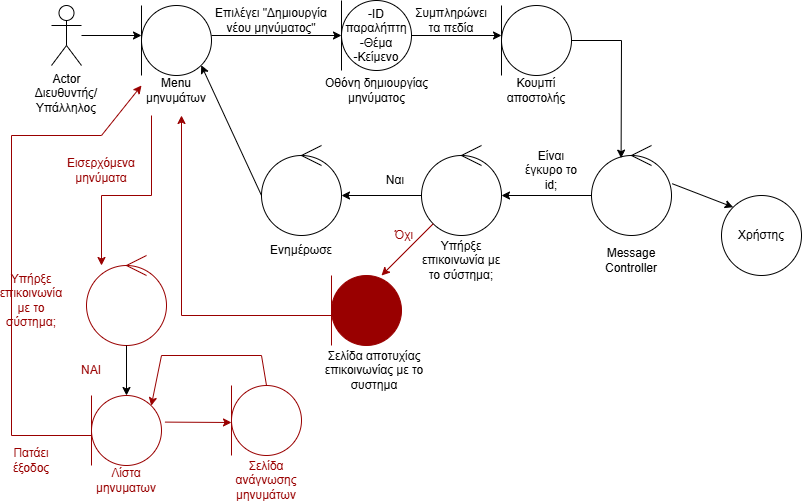

The diagram above was exported from draw.io. Its source (the exported page's mxGraphModel, read from the mxfile embedded in the PNG):
<mxGraphModel dx="995" dy="569" grid="1" gridSize="10" guides="1" tooltips="1" connect="1" arrows="1" fold="1" page="1" pageScale="1" pageWidth="827" pageHeight="1169" math="0" shadow="0">
  <root>
    <mxCell id="0" />
    <mxCell id="1" parent="0" />
    <mxCell id="PmRRZnlAoMrPZLazO2Xl-1" value="Actor" style="shape=umlActor;verticalLabelPosition=bottom;verticalAlign=top;html=1;outlineConnect=0;" vertex="1" parent="1">
      <mxGeometry x="70" y="50" width="30" height="60" as="geometry" />
    </mxCell>
    <mxCell id="PmRRZnlAoMrPZLazO2Xl-3" value="Διευθυντής/Υπάλληλος" style="text;html=1;align=center;verticalAlign=middle;whiteSpace=wrap;rounded=0;" vertex="1" parent="1">
      <mxGeometry x="55" y="130" width="60" height="30" as="geometry" />
    </mxCell>
    <mxCell id="PmRRZnlAoMrPZLazO2Xl-4" value="" style="ellipse;whiteSpace=wrap;html=1;aspect=fixed;" vertex="1" parent="1">
      <mxGeometry x="160" y="50" width="70" height="70" as="geometry" />
    </mxCell>
    <mxCell id="PmRRZnlAoMrPZLazO2Xl-5" value="" style="endArrow=none;html=1;rounded=0;" edge="1" parent="1">
      <mxGeometry width="50" height="50" relative="1" as="geometry">
        <mxPoint x="160" y="120" as="sourcePoint" />
        <mxPoint x="160" y="50" as="targetPoint" />
      </mxGeometry>
    </mxCell>
    <mxCell id="PmRRZnlAoMrPZLazO2Xl-23" value="" style="ellipse;whiteSpace=wrap;html=1;aspect=fixed;strokeColor=#990000;" vertex="1" parent="1">
      <mxGeometry x="110" y="440" width="70" height="70" as="geometry" />
    </mxCell>
    <mxCell id="PmRRZnlAoMrPZLazO2Xl-24" value="" style="endArrow=none;html=1;rounded=0;strokeColor=#990000;" edge="1" parent="1">
      <mxGeometry width="50" height="50" relative="1" as="geometry">
        <mxPoint x="110" y="510" as="sourcePoint" />
        <mxPoint x="110" y="440" as="targetPoint" />
      </mxGeometry>
    </mxCell>
    <mxCell id="PmRRZnlAoMrPZLazO2Xl-25" value="Menu μηνυμάτων" style="text;html=1;align=center;verticalAlign=middle;whiteSpace=wrap;rounded=0;" vertex="1" parent="1">
      <mxGeometry x="165" y="120" width="60" height="30" as="geometry" />
    </mxCell>
    <mxCell id="PmRRZnlAoMrPZLazO2Xl-26" value="" style="endArrow=classic;html=1;rounded=0;" edge="1" parent="1" source="PmRRZnlAoMrPZLazO2Xl-1">
      <mxGeometry width="50" height="50" relative="1" as="geometry">
        <mxPoint x="180" y="330" as="sourcePoint" />
        <mxPoint x="160" y="80" as="targetPoint" />
      </mxGeometry>
    </mxCell>
    <mxCell id="PmRRZnlAoMrPZLazO2Xl-27" value="" style="endArrow=classic;html=1;rounded=0;" edge="1" parent="1">
      <mxGeometry width="50" height="50" relative="1" as="geometry">
        <mxPoint x="230" y="80" as="sourcePoint" />
        <mxPoint x="360" y="80" as="targetPoint" />
      </mxGeometry>
    </mxCell>
    <mxCell id="PmRRZnlAoMrPZLazO2Xl-28" value="Επιλέγει &quot;Δημιουργία νέου μηνύματος&quot;" style="text;html=1;align=center;verticalAlign=middle;whiteSpace=wrap;rounded=0;" vertex="1" parent="1">
      <mxGeometry x="230" y="50" width="120" height="30" as="geometry" />
    </mxCell>
    <mxCell id="PmRRZnlAoMrPZLazO2Xl-29" value="" style="ellipse;whiteSpace=wrap;html=1;aspect=fixed;" vertex="1" parent="1">
      <mxGeometry x="360" y="45" width="70" height="70" as="geometry" />
    </mxCell>
    <mxCell id="PmRRZnlAoMrPZLazO2Xl-30" value="" style="endArrow=none;html=1;rounded=0;" edge="1" parent="1">
      <mxGeometry width="50" height="50" relative="1" as="geometry">
        <mxPoint x="360" y="115" as="sourcePoint" />
        <mxPoint x="360" y="45" as="targetPoint" />
      </mxGeometry>
    </mxCell>
    <mxCell id="PmRRZnlAoMrPZLazO2Xl-31" value="Οθόνη δημιουργίας μηνύματος" style="text;html=1;align=center;verticalAlign=middle;whiteSpace=wrap;rounded=0;" vertex="1" parent="1">
      <mxGeometry x="337.5" y="120" width="115" height="30" as="geometry" />
    </mxCell>
    <mxCell id="PmRRZnlAoMrPZLazO2Xl-32" style="edgeStyle=orthogonalEdgeStyle;rounded=0;orthogonalLoop=1;jettySize=auto;html=1;exitX=0.5;exitY=1;exitDx=0;exitDy=0;" edge="1" parent="1" source="PmRRZnlAoMrPZLazO2Xl-31" target="PmRRZnlAoMrPZLazO2Xl-31">
      <mxGeometry relative="1" as="geometry" />
    </mxCell>
    <mxCell id="PmRRZnlAoMrPZLazO2Xl-33" value="-ID παραλήπτη&lt;div&gt;-Θέμα&lt;/div&gt;&lt;div&gt;-Κείμενο&lt;/div&gt;" style="text;html=1;align=center;verticalAlign=middle;whiteSpace=wrap;rounded=0;" vertex="1" parent="1">
      <mxGeometry x="365" y="65" width="60" height="30" as="geometry" />
    </mxCell>
    <mxCell id="PmRRZnlAoMrPZLazO2Xl-34" value="" style="endArrow=classic;html=1;rounded=0;exitX=1;exitY=0.5;exitDx=0;exitDy=0;" edge="1" parent="1" source="PmRRZnlAoMrPZLazO2Xl-29">
      <mxGeometry width="50" height="50" relative="1" as="geometry">
        <mxPoint x="450" y="330" as="sourcePoint" />
        <mxPoint x="520" y="80" as="targetPoint" />
      </mxGeometry>
    </mxCell>
    <mxCell id="PmRRZnlAoMrPZLazO2Xl-36" value="" style="ellipse;whiteSpace=wrap;html=1;aspect=fixed;" vertex="1" parent="1">
      <mxGeometry x="520" y="50" width="70" height="70" as="geometry" />
    </mxCell>
    <mxCell id="PmRRZnlAoMrPZLazO2Xl-37" value="" style="endArrow=none;html=1;rounded=0;" edge="1" parent="1">
      <mxGeometry width="50" height="50" relative="1" as="geometry">
        <mxPoint x="520" y="120" as="sourcePoint" />
        <mxPoint x="520" y="50" as="targetPoint" />
      </mxGeometry>
    </mxCell>
    <mxCell id="PmRRZnlAoMrPZLazO2Xl-38" value="Κουμπί αποστολής" style="text;html=1;align=center;verticalAlign=middle;whiteSpace=wrap;rounded=0;" vertex="1" parent="1">
      <mxGeometry x="525" y="120" width="60" height="30" as="geometry" />
    </mxCell>
    <mxCell id="PmRRZnlAoMrPZLazO2Xl-39" value="Συμπληρώνει τα πεδία" style="text;html=1;align=center;verticalAlign=middle;whiteSpace=wrap;rounded=0;" vertex="1" parent="1">
      <mxGeometry x="440" y="50" width="60" height="30" as="geometry" />
    </mxCell>
    <mxCell id="PmRRZnlAoMrPZLazO2Xl-40" value="" style="ellipse;whiteSpace=wrap;html=1;aspect=fixed;" vertex="1" parent="1">
      <mxGeometry x="440" y="200" width="80" height="80" as="geometry" />
    </mxCell>
    <mxCell id="PmRRZnlAoMrPZLazO2Xl-41" value="" style="endArrow=none;html=1;rounded=0;" edge="1" parent="1">
      <mxGeometry width="50" height="50" relative="1" as="geometry">
        <mxPoint x="500" y="210" as="sourcePoint" />
        <mxPoint x="500" y="190" as="targetPoint" />
        <Array as="points">
          <mxPoint x="480" y="200" />
        </Array>
      </mxGeometry>
    </mxCell>
    <mxCell id="PmRRZnlAoMrPZLazO2Xl-44" value="" style="ellipse;whiteSpace=wrap;html=1;aspect=fixed;" vertex="1" parent="1">
      <mxGeometry x="610" y="200" width="80" height="80" as="geometry" />
    </mxCell>
    <mxCell id="PmRRZnlAoMrPZLazO2Xl-45" value="" style="endArrow=none;html=1;rounded=0;" edge="1" parent="1">
      <mxGeometry width="50" height="50" relative="1" as="geometry">
        <mxPoint x="670" y="210" as="sourcePoint" />
        <mxPoint x="670" y="190" as="targetPoint" />
        <Array as="points">
          <mxPoint x="650" y="200" />
        </Array>
      </mxGeometry>
    </mxCell>
    <mxCell id="PmRRZnlAoMrPZLazO2Xl-46" value="Message Controller" style="text;html=1;align=center;verticalAlign=middle;whiteSpace=wrap;rounded=0;" vertex="1" parent="1">
      <mxGeometry x="620" y="290" width="60" height="30" as="geometry" />
    </mxCell>
    <mxCell id="PmRRZnlAoMrPZLazO2Xl-47" value="" style="ellipse;whiteSpace=wrap;html=1;aspect=fixed;" vertex="1" parent="1">
      <mxGeometry x="740" y="240" width="80" height="80" as="geometry" />
    </mxCell>
    <mxCell id="PmRRZnlAoMrPZLazO2Xl-48" value="Χρήστης" style="text;html=1;align=center;verticalAlign=middle;whiteSpace=wrap;rounded=0;" vertex="1" parent="1">
      <mxGeometry x="750" y="265" width="60" height="30" as="geometry" />
    </mxCell>
    <mxCell id="PmRRZnlAoMrPZLazO2Xl-49" value="" style="endArrow=classic;html=1;rounded=0;entryX=0;entryY=0;entryDx=0;entryDy=0;exitX=1.01;exitY=0.353;exitDx=0;exitDy=0;exitPerimeter=0;" edge="1" parent="1" source="PmRRZnlAoMrPZLazO2Xl-44" target="PmRRZnlAoMrPZLazO2Xl-47">
      <mxGeometry width="50" height="50" relative="1" as="geometry">
        <mxPoint x="600" y="260" as="sourcePoint" />
        <mxPoint x="650" y="210" as="targetPoint" />
      </mxGeometry>
    </mxCell>
    <mxCell id="PmRRZnlAoMrPZLazO2Xl-50" value="" style="endArrow=classic;html=1;rounded=0;exitX=1;exitY=0.5;exitDx=0;exitDy=0;entryX=0.37;entryY=0.033;entryDx=0;entryDy=0;entryPerimeter=0;" edge="1" parent="1" source="PmRRZnlAoMrPZLazO2Xl-36" target="PmRRZnlAoMrPZLazO2Xl-44">
      <mxGeometry width="50" height="50" relative="1" as="geometry">
        <mxPoint x="530" y="350" as="sourcePoint" />
        <mxPoint x="580" y="300" as="targetPoint" />
        <Array as="points">
          <mxPoint x="640" y="85" />
        </Array>
      </mxGeometry>
    </mxCell>
    <mxCell id="PmRRZnlAoMrPZLazO2Xl-51" value="" style="endArrow=classic;html=1;rounded=0;exitX=0;exitY=0.5;exitDx=0;exitDy=0;" edge="1" parent="1" source="PmRRZnlAoMrPZLazO2Xl-44">
      <mxGeometry width="50" height="50" relative="1" as="geometry">
        <mxPoint x="510" y="350" as="sourcePoint" />
        <mxPoint x="520" y="240" as="targetPoint" />
      </mxGeometry>
    </mxCell>
    <mxCell id="PmRRZnlAoMrPZLazO2Xl-52" value="Είναι έγκυρο το id;" style="text;html=1;align=center;verticalAlign=middle;whiteSpace=wrap;rounded=0;" vertex="1" parent="1">
      <mxGeometry x="540" y="200" width="60" height="30" as="geometry" />
    </mxCell>
    <mxCell id="PmRRZnlAoMrPZLazO2Xl-53" value="Υπήρξε επικοινωνία με το σύστημα;" style="text;html=1;align=center;verticalAlign=middle;whiteSpace=wrap;rounded=0;" vertex="1" parent="1">
      <mxGeometry x="435" y="290" width="90" height="30" as="geometry" />
    </mxCell>
    <mxCell id="PmRRZnlAoMrPZLazO2Xl-54" value="" style="endArrow=classic;html=1;rounded=0;exitX=0;exitY=0.5;exitDx=0;exitDy=0;" edge="1" parent="1" source="PmRRZnlAoMrPZLazO2Xl-40">
      <mxGeometry width="50" height="50" relative="1" as="geometry">
        <mxPoint x="320" y="350" as="sourcePoint" />
        <mxPoint x="360" y="240" as="targetPoint" />
      </mxGeometry>
    </mxCell>
    <mxCell id="PmRRZnlAoMrPZLazO2Xl-55" value="Ναι" style="text;html=1;align=center;verticalAlign=middle;whiteSpace=wrap;rounded=0;" vertex="1" parent="1">
      <mxGeometry x="384" y="210" width="60" height="30" as="geometry" />
    </mxCell>
    <mxCell id="PmRRZnlAoMrPZLazO2Xl-56" value="" style="ellipse;whiteSpace=wrap;html=1;aspect=fixed;" vertex="1" parent="1">
      <mxGeometry x="280" y="200" width="80" height="80" as="geometry" />
    </mxCell>
    <mxCell id="PmRRZnlAoMrPZLazO2Xl-57" value="" style="endArrow=none;html=1;rounded=0;" edge="1" parent="1">
      <mxGeometry width="50" height="50" relative="1" as="geometry">
        <mxPoint x="340" y="210" as="sourcePoint" />
        <mxPoint x="340" y="190" as="targetPoint" />
        <Array as="points">
          <mxPoint x="320" y="200" />
        </Array>
      </mxGeometry>
    </mxCell>
    <mxCell id="PmRRZnlAoMrPZLazO2Xl-58" value="Ενημέρωσε" style="text;html=1;align=center;verticalAlign=middle;whiteSpace=wrap;rounded=0;" vertex="1" parent="1">
      <mxGeometry x="290" y="280" width="60" height="30" as="geometry" />
    </mxCell>
    <mxCell id="PmRRZnlAoMrPZLazO2Xl-59" value="" style="endArrow=classic;html=1;rounded=0;entryX=1;entryY=1;entryDx=0;entryDy=0;exitX=0;exitY=0.5;exitDx=0;exitDy=0;" edge="1" parent="1" source="PmRRZnlAoMrPZLazO2Xl-56" target="PmRRZnlAoMrPZLazO2Xl-4">
      <mxGeometry width="50" height="50" relative="1" as="geometry">
        <mxPoint x="220" y="350" as="sourcePoint" />
        <mxPoint x="270" y="300" as="targetPoint" />
      </mxGeometry>
    </mxCell>
    <mxCell id="PmRRZnlAoMrPZLazO2Xl-60" value="" style="endArrow=classic;html=1;rounded=0;exitX=0;exitY=1;exitDx=0;exitDy=0;fillColor=#f8cecc;strokeColor=#990000;" edge="1" parent="1" source="PmRRZnlAoMrPZLazO2Xl-40">
      <mxGeometry width="50" height="50" relative="1" as="geometry">
        <mxPoint x="460" y="350" as="sourcePoint" />
        <mxPoint x="400" y="320" as="targetPoint" />
      </mxGeometry>
    </mxCell>
    <mxCell id="PmRRZnlAoMrPZLazO2Xl-61" value="&lt;font style=&quot;color: rgb(153, 0, 0);&quot;&gt;Όχι&lt;/font&gt;" style="text;html=1;align=center;verticalAlign=middle;whiteSpace=wrap;rounded=0;" vertex="1" parent="1">
      <mxGeometry x="392.5" y="265" width="60" height="30" as="geometry" />
    </mxCell>
    <mxCell id="PmRRZnlAoMrPZLazO2Xl-62" value="" style="ellipse;whiteSpace=wrap;html=1;aspect=fixed;fillColor=#990000;strokeColor=#990000;" vertex="1" parent="1">
      <mxGeometry x="350" y="320" width="70" height="70" as="geometry" />
    </mxCell>
    <mxCell id="PmRRZnlAoMrPZLazO2Xl-63" value="" style="endArrow=none;html=1;rounded=0;fillColor=#f8cecc;strokeColor=#990000;" edge="1" parent="1">
      <mxGeometry width="50" height="50" relative="1" as="geometry">
        <mxPoint x="350" y="390" as="sourcePoint" />
        <mxPoint x="350" y="320" as="targetPoint" />
      </mxGeometry>
    </mxCell>
    <mxCell id="PmRRZnlAoMrPZLazO2Xl-64" value="Σελίδα αποτυχίας επικοινωνίας με το συστημα" style="text;html=1;align=center;verticalAlign=middle;whiteSpace=wrap;rounded=0;" vertex="1" parent="1">
      <mxGeometry x="337.5" y="400" width="110" height="30" as="geometry" />
    </mxCell>
    <mxCell id="PmRRZnlAoMrPZLazO2Xl-65" value="" style="endArrow=classic;html=1;rounded=0;strokeColor=#990000;" edge="1" parent="1">
      <mxGeometry width="50" height="50" relative="1" as="geometry">
        <mxPoint x="350" y="360" as="sourcePoint" />
        <mxPoint x="200" y="160" as="targetPoint" />
        <Array as="points">
          <mxPoint x="200" y="360" />
        </Array>
      </mxGeometry>
    </mxCell>
    <mxCell id="PmRRZnlAoMrPZLazO2Xl-66" value="" style="endArrow=classic;html=1;rounded=0;strokeColor=#990000;" edge="1" parent="1">
      <mxGeometry width="50" height="50" relative="1" as="geometry">
        <mxPoint x="170" y="160" as="sourcePoint" />
        <mxPoint x="120" y="310" as="targetPoint" />
        <Array as="points">
          <mxPoint x="170" y="240" />
          <mxPoint x="120" y="240" />
        </Array>
      </mxGeometry>
    </mxCell>
    <mxCell id="PmRRZnlAoMrPZLazO2Xl-67" value="&lt;font style=&quot;color: rgb(153, 0, 0);&quot;&gt;Εισερχόμενα μηνύματα&lt;/font&gt;" style="text;html=1;align=center;verticalAlign=middle;whiteSpace=wrap;rounded=0;" vertex="1" parent="1">
      <mxGeometry x="90" y="200" width="60" height="30" as="geometry" />
    </mxCell>
    <mxCell id="PmRRZnlAoMrPZLazO2Xl-68" value="" style="ellipse;whiteSpace=wrap;html=1;aspect=fixed;strokeColor=#990000;" vertex="1" parent="1">
      <mxGeometry x="105" y="310" width="80" height="80" as="geometry" />
    </mxCell>
    <mxCell id="PmRRZnlAoMrPZLazO2Xl-69" value="" style="endArrow=none;html=1;rounded=0;strokeColor=#990000;" edge="1" parent="1">
      <mxGeometry width="50" height="50" relative="1" as="geometry">
        <mxPoint x="165" y="320" as="sourcePoint" />
        <mxPoint x="165" y="300" as="targetPoint" />
        <Array as="points">
          <mxPoint x="145" y="310" />
        </Array>
      </mxGeometry>
    </mxCell>
    <mxCell id="PmRRZnlAoMrPZLazO2Xl-70" value="&lt;font style=&quot;color: rgb(153, 0, 0);&quot;&gt;Υπήρξε επικοινωνία με το σύστημα;&lt;/font&gt;" style="text;html=1;align=center;verticalAlign=middle;whiteSpace=wrap;rounded=0;" vertex="1" parent="1">
      <mxGeometry x="20" y="330" width="60" height="30" as="geometry" />
    </mxCell>
    <mxCell id="PmRRZnlAoMrPZLazO2Xl-71" value="" style="endArrow=classic;html=1;rounded=0;entryX=0.5;entryY=0;entryDx=0;entryDy=0;exitX=0.5;exitY=1;exitDx=0;exitDy=0;" edge="1" parent="1" source="PmRRZnlAoMrPZLazO2Xl-68" target="PmRRZnlAoMrPZLazO2Xl-23">
      <mxGeometry width="50" height="50" relative="1" as="geometry">
        <mxPoint x="110" y="350" as="sourcePoint" />
        <mxPoint x="160" y="300" as="targetPoint" />
      </mxGeometry>
    </mxCell>
    <mxCell id="PmRRZnlAoMrPZLazO2Xl-72" value="&lt;font style=&quot;color: rgb(153, 0, 0);&quot;&gt;ΝΑΙ&lt;/font&gt;" style="text;html=1;align=center;verticalAlign=middle;whiteSpace=wrap;rounded=0;" vertex="1" parent="1">
      <mxGeometry x="80" y="400" width="60" height="30" as="geometry" />
    </mxCell>
    <mxCell id="PmRRZnlAoMrPZLazO2Xl-73" value="&lt;font style=&quot;color: rgb(153, 0, 0);&quot;&gt;Λίστα μηνυματων&lt;/font&gt;" style="text;html=1;align=center;verticalAlign=middle;whiteSpace=wrap;rounded=0;" vertex="1" parent="1">
      <mxGeometry x="115" y="510" width="60" height="30" as="geometry" />
    </mxCell>
    <mxCell id="PmRRZnlAoMrPZLazO2Xl-74" value="" style="endArrow=classic;html=1;rounded=0;strokeColor=#990000;" edge="1" parent="1">
      <mxGeometry width="50" height="50" relative="1" as="geometry">
        <mxPoint x="110" y="480" as="sourcePoint" />
        <mxPoint x="160" y="130" as="targetPoint" />
        <Array as="points">
          <mxPoint x="30" y="480" />
          <mxPoint x="30" y="180" />
          <mxPoint x="120" y="180" />
        </Array>
      </mxGeometry>
    </mxCell>
    <mxCell id="PmRRZnlAoMrPZLazO2Xl-75" value="&lt;font style=&quot;color: rgb(153, 0, 0);&quot;&gt;Πατάει έξοδος&lt;/font&gt;" style="text;html=1;align=center;verticalAlign=middle;whiteSpace=wrap;rounded=0;" vertex="1" parent="1">
      <mxGeometry x="20" y="490" width="60" height="30" as="geometry" />
    </mxCell>
    <mxCell id="PmRRZnlAoMrPZLazO2Xl-76" value="" style="ellipse;whiteSpace=wrap;html=1;aspect=fixed;strokeColor=#990000;" vertex="1" parent="1">
      <mxGeometry x="250" y="430" width="70" height="70" as="geometry" />
    </mxCell>
    <mxCell id="PmRRZnlAoMrPZLazO2Xl-77" value="" style="endArrow=none;html=1;rounded=0;strokeColor=#990000;" edge="1" parent="1">
      <mxGeometry width="50" height="50" relative="1" as="geometry">
        <mxPoint x="250" y="500" as="sourcePoint" />
        <mxPoint x="250" y="430" as="targetPoint" />
      </mxGeometry>
    </mxCell>
    <mxCell id="PmRRZnlAoMrPZLazO2Xl-79" value="&lt;font style=&quot;color: rgb(153, 0, 0);&quot;&gt;Σελίδα ανάγνωσης μηνυμάτων&lt;/font&gt;" style="text;html=1;align=center;verticalAlign=middle;whiteSpace=wrap;rounded=0;" vertex="1" parent="1">
      <mxGeometry x="255" y="510" width="60" height="30" as="geometry" />
    </mxCell>
    <mxCell id="PmRRZnlAoMrPZLazO2Xl-80" value="" style="endArrow=classic;html=1;rounded=0;exitX=1.049;exitY=0.38;exitDx=0;exitDy=0;exitPerimeter=0;strokeColor=#990000;" edge="1" parent="1" source="PmRRZnlAoMrPZLazO2Xl-23">
      <mxGeometry width="50" height="50" relative="1" as="geometry">
        <mxPoint x="210" y="380" as="sourcePoint" />
        <mxPoint x="250" y="467" as="targetPoint" />
      </mxGeometry>
    </mxCell>
    <mxCell id="PmRRZnlAoMrPZLazO2Xl-81" value="" style="endArrow=classic;html=1;rounded=0;exitX=0.5;exitY=0;exitDx=0;exitDy=0;entryX=1;entryY=0;entryDx=0;entryDy=0;strokeColor=#990000;" edge="1" parent="1" source="PmRRZnlAoMrPZLazO2Xl-76" target="PmRRZnlAoMrPZLazO2Xl-23">
      <mxGeometry width="50" height="50" relative="1" as="geometry">
        <mxPoint x="210" y="380" as="sourcePoint" />
        <mxPoint x="170" y="420" as="targetPoint" />
        <Array as="points">
          <mxPoint x="280" y="400" />
          <mxPoint x="180" y="400" />
        </Array>
      </mxGeometry>
    </mxCell>
  </root>
</mxGraphModel>